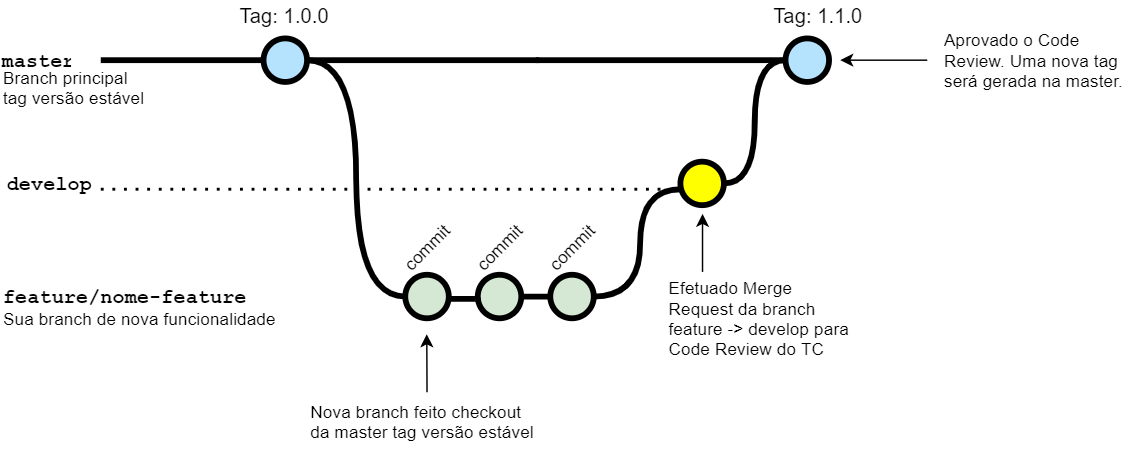

The diagram above was exported from draw.io. Its source (the exported page's mxGraphModel, read from the mxfile embedded in the PNG):
<mxGraphModel dx="803" dy="346" grid="1" gridSize="10" guides="1" tooltips="1" connect="1" arrows="1" fold="1" page="1" pageScale="1" pageWidth="1100" pageHeight="850" math="0" shadow="0">
  <root>
    <mxCell id="0" />
    <mxCell id="1" parent="0" />
    <mxCell id="uWUnNED6HEl2aK5fdaIb-8" value="" style="edgeStyle=orthogonalEdgeStyle;rounded=0;html=1;jettySize=auto;orthogonalLoop=1;plain-blue;endArrow=none;endFill=0;strokeWidth=4;strokeColor=#000000;entryX=0;entryY=0.5;entryDx=0;entryDy=0;entryPerimeter=0;" parent="1" source="uWUnNED6HEl2aK5fdaIb-10" edge="1">
      <mxGeometry x="292.25" y="211" as="geometry">
        <mxPoint x="452.25" y="211" as="targetPoint" />
      </mxGeometry>
    </mxCell>
    <mxCell id="uWUnNED6HEl2aK5fdaIb-9" style="edgeStyle=orthogonalEdgeStyle;curved=1;rounded=0;html=1;exitX=1;exitY=0.5;exitPerimeter=0;entryX=0;entryY=0.5;entryPerimeter=0;endArrow=none;endFill=0;jettySize=auto;orthogonalLoop=1;strokeWidth=4;fontSize=15;" parent="1" source="uWUnNED6HEl2aK5fdaIb-10" target="uWUnNED6HEl2aK5fdaIb-15" edge="1">
      <mxGeometry relative="1" as="geometry" />
    </mxCell>
    <mxCell id="uWUnNED6HEl2aK5fdaIb-10" value="" style="verticalLabelPosition=bottom;verticalAlign=top;html=1;strokeWidth=4;shape=mxgraph.flowchart.on-page_reference;plain-blue;gradientColor=none;fillColor=#B5E3Fe;strokeColor=#000000;" parent="1" vertex="1">
      <mxGeometry x="262.25" y="196" width="30" height="30" as="geometry" />
    </mxCell>
    <mxCell id="uWUnNED6HEl2aK5fdaIb-11" value="" style="verticalLabelPosition=bottom;verticalAlign=top;html=1;strokeWidth=4;shape=mxgraph.flowchart.on-page_reference;plain-blue;gradientColor=none;strokeColor=#000000;fillColor=#B5E3FE;" parent="1" vertex="1">
      <mxGeometry x="622.25" y="196" width="30" height="30" as="geometry" />
    </mxCell>
    <mxCell id="uWUnNED6HEl2aK5fdaIb-12" value="" style="edgeStyle=orthogonalEdgeStyle;rounded=0;html=1;jettySize=auto;orthogonalLoop=1;strokeWidth=4;endArrow=none;endFill=0;" parent="1" target="uWUnNED6HEl2aK5fdaIb-10" edge="1">
      <mxGeometry x="192.25" y="211" as="geometry">
        <mxPoint x="150" y="211" as="sourcePoint" />
      </mxGeometry>
    </mxCell>
    <mxCell id="uWUnNED6HEl2aK5fdaIb-13" value="master" style="text;html=1;strokeColor=none;fillColor=none;align=center;verticalAlign=middle;whiteSpace=wrap;overflow=hidden;fontSize=14;fontStyle=1;fontFamily=Courier New;" parent="1" vertex="1">
      <mxGeometry x="81.13" y="190" width="50" height="42" as="geometry" />
    </mxCell>
    <mxCell id="uWUnNED6HEl2aK5fdaIb-15" value="" style="verticalLabelPosition=bottom;verticalAlign=top;html=1;strokeWidth=4;shape=mxgraph.flowchart.on-page_reference;plain-purple;gradientColor=none;strokeColor=#000000;fillColor=#D5E8D4;" parent="1" vertex="1">
      <mxGeometry x="360" y="359" width="30" height="30" as="geometry" />
    </mxCell>
    <mxCell id="uWUnNED6HEl2aK5fdaIb-18" style="edgeStyle=orthogonalEdgeStyle;curved=1;rounded=0;html=1;exitX=1;exitY=0.5;exitPerimeter=0;entryX=0;entryY=0.5;entryPerimeter=0;endArrow=none;endFill=0;jettySize=auto;orthogonalLoop=1;strokeWidth=4;fontSize=15;" parent="1" source="uWUnNED6HEl2aK5fdaIb-19" target="uWUnNED6HEl2aK5fdaIb-11" edge="1">
      <mxGeometry relative="1" as="geometry" />
    </mxCell>
    <mxCell id="uWUnNED6HEl2aK5fdaIb-19" value="" style="verticalLabelPosition=bottom;verticalAlign=top;html=1;strokeWidth=4;shape=mxgraph.flowchart.on-page_reference;plain-purple;gradientColor=none;strokeColor=#000000;fillColor=#FFFF00;" parent="1" vertex="1">
      <mxGeometry x="549.75" y="281" width="30" height="30" as="geometry" />
    </mxCell>
    <mxCell id="uWUnNED6HEl2aK5fdaIb-71" value="" style="edgeStyle=orthogonalEdgeStyle;rounded=0;orthogonalLoop=1;jettySize=auto;html=1;endArrow=none;endFill=0;strokeWidth=4;" parent="1" source="uWUnNED6HEl2aK5fdaIb-69" target="uWUnNED6HEl2aK5fdaIb-70" edge="1">
      <mxGeometry relative="1" as="geometry" />
    </mxCell>
    <mxCell id="uWUnNED6HEl2aK5fdaIb-69" value="" style="verticalLabelPosition=bottom;verticalAlign=top;html=1;strokeWidth=4;shape=mxgraph.flowchart.on-page_reference;plain-purple;gradientColor=none;strokeColor=#000000;fillColor=#D5E8D4;" parent="1" vertex="1">
      <mxGeometry x="410" y="359" width="30" height="30" as="geometry" />
    </mxCell>
    <mxCell id="uWUnNED6HEl2aK5fdaIb-70" value="" style="verticalLabelPosition=bottom;verticalAlign=top;html=1;strokeWidth=4;shape=mxgraph.flowchart.on-page_reference;plain-purple;gradientColor=none;strokeColor=#000000;fillColor=#D5E8D4;" parent="1" vertex="1">
      <mxGeometry x="460" y="359" width="30" height="30" as="geometry" />
    </mxCell>
    <mxCell id="uWUnNED6HEl2aK5fdaIb-76" value="feature/nome-feature" style="text;html=1;strokeColor=none;fillColor=none;align=left;verticalAlign=middle;whiteSpace=wrap;overflow=hidden;fontSize=14;fontStyle=1;fontFamily=Courier New;" parent="1" vertex="1">
      <mxGeometry x="81.13" y="364" width="172.25" height="20" as="geometry" />
    </mxCell>
    <mxCell id="uWUnNED6HEl2aK5fdaIb-87" value="Sua branch de nova funcionalidade" style="text;html=1;strokeColor=none;fillColor=none;align=left;verticalAlign=middle;whiteSpace=wrap;overflow=hidden;fontSize=12;fontStyle=0;fontColor=#000000;" parent="1" vertex="1">
      <mxGeometry x="81.13" y="379" width="240" height="20" as="geometry" />
    </mxCell>
    <mxCell id="uWUnNED6HEl2aK5fdaIb-90" value="Branch principal&lt;br&gt;tag versão estável" style="text;html=1;strokeColor=none;fillColor=none;align=left;verticalAlign=middle;whiteSpace=wrap;overflow=hidden;fontSize=12;fontStyle=0;fontColor=#000000;" parent="1" vertex="1">
      <mxGeometry x="81.13" y="210" width="146.75" height="40" as="geometry" />
    </mxCell>
    <mxCell id="uWUnNED6HEl2aK5fdaIb-101" value="Tag: 1.1.0" style="text;html=1;strokeColor=none;fillColor=none;align=center;verticalAlign=middle;whiteSpace=wrap;overflow=hidden;fontSize=14;" parent="1" vertex="1">
      <mxGeometry x="590.25" y="170" width="110" height="20" as="geometry" />
    </mxCell>
    <mxCell id="uWUnNED6HEl2aK5fdaIb-103" value="Tag: 1.0.0" style="text;html=1;strokeColor=none;fillColor=none;align=center;verticalAlign=middle;whiteSpace=wrap;overflow=hidden;fontSize=14;" parent="1" vertex="1">
      <mxGeometry x="242.25" y="170" width="70" height="20" as="geometry" />
    </mxCell>
    <mxCell id="fSnZ5vnYTslC5NarKmr_-4" value="&lt;span style=&quot;text-align: center&quot;&gt;Nova branch feito checkout da master tag versão estável&lt;br&gt;&lt;/span&gt;" style="text;html=1;strokeColor=none;fillColor=none;align=left;verticalAlign=middle;whiteSpace=wrap;overflow=hidden;fontSize=12;fontStyle=0;fontColor=#000000;" parent="1" vertex="1">
      <mxGeometry x="293.38" y="440" width="163.25" height="40" as="geometry" />
    </mxCell>
    <mxCell id="9hBKPDzoitwpIBdzFDQ7-14" value="" style="endArrow=classic;html=1;strokeWidth=1;fontFamily=Courier New;fontColor=#009900;" parent="1" edge="1">
      <mxGeometry width="50" height="50" relative="1" as="geometry">
        <mxPoint x="565" y="357" as="sourcePoint" />
        <mxPoint x="565" y="317" as="targetPoint" />
      </mxGeometry>
    </mxCell>
    <mxCell id="9hBKPDzoitwpIBdzFDQ7-15" value="&lt;span style=&quot;text-align: center&quot;&gt;Efetuado Merge Request da branch feature -&amp;gt; develop para Code Review do TC&lt;br&gt;&lt;/span&gt;" style="text;html=1;strokeColor=none;fillColor=none;align=left;verticalAlign=middle;whiteSpace=wrap;overflow=hidden;fontSize=12;fontStyle=0;fontColor=#000000;" parent="1" vertex="1">
      <mxGeometry x="540" y="358" width="130" height="62" as="geometry" />
    </mxCell>
    <mxCell id="9hBKPDzoitwpIBdzFDQ7-21" value="" style="edgeStyle=orthogonalEdgeStyle;rounded=0;orthogonalLoop=1;jettySize=auto;html=1;fontSize=15;endArrow=none;endFill=0;strokeWidth=4;entryX=0;entryY=0.5;entryDx=0;entryDy=0;entryPerimeter=0;" parent="1" target="uWUnNED6HEl2aK5fdaIb-11" edge="1">
      <mxGeometry relative="1" as="geometry">
        <mxPoint x="560.25" y="211" as="targetPoint" />
        <mxPoint x="450" y="211" as="sourcePoint" />
      </mxGeometry>
    </mxCell>
    <mxCell id="4sGrvV7ABICCkG5QDsOX-8" value="" style="endArrow=classic;html=1;strokeWidth=1;fontFamily=Courier New;fontColor=#009900;" edge="1" parent="1">
      <mxGeometry width="50" height="50" relative="1" as="geometry">
        <mxPoint x="375" y="440" as="sourcePoint" />
        <mxPoint x="374.83" y="400" as="targetPoint" />
      </mxGeometry>
    </mxCell>
    <mxCell id="4sGrvV7ABICCkG5QDsOX-10" style="edgeStyle=orthogonalEdgeStyle;curved=1;rounded=0;html=1;exitX=1;exitY=0.5;exitPerimeter=0;endArrow=none;endFill=0;jettySize=auto;orthogonalLoop=1;strokeWidth=4;fontSize=15;entryX=-0.035;entryY=0.556;entryDx=0;entryDy=0;entryPerimeter=0;" edge="1" parent="1" target="uWUnNED6HEl2aK5fdaIb-69">
      <mxGeometry relative="1" as="geometry">
        <mxPoint x="390" y="375.58" as="sourcePoint" />
        <mxPoint x="420" y="376" as="targetPoint" />
        <Array as="points">
          <mxPoint x="415" y="376" />
        </Array>
      </mxGeometry>
    </mxCell>
    <mxCell id="4sGrvV7ABICCkG5QDsOX-12" value="" style="endArrow=none;dashed=1;html=1;dashPattern=1 3;strokeWidth=2;" edge="1" parent="1">
      <mxGeometry width="50" height="50" relative="1" as="geometry">
        <mxPoint x="150" y="300" as="sourcePoint" />
        <mxPoint x="540" y="300" as="targetPoint" />
      </mxGeometry>
    </mxCell>
    <mxCell id="4sGrvV7ABICCkG5QDsOX-13" value="develop" style="text;html=1;strokeColor=none;fillColor=none;align=center;verticalAlign=middle;whiteSpace=wrap;overflow=hidden;fontSize=14;fontStyle=1;fontFamily=Courier New;" vertex="1" parent="1">
      <mxGeometry x="81.13" y="275" width="67.75" height="42" as="geometry" />
    </mxCell>
    <mxCell id="4sGrvV7ABICCkG5QDsOX-15" style="edgeStyle=orthogonalEdgeStyle;curved=1;rounded=0;orthogonalLoop=1;jettySize=auto;html=1;exitX=1;exitY=0.5;exitDx=0;exitDy=0;exitPerimeter=0;entryX=0;entryY=0.5;entryDx=0;entryDy=0;entryPerimeter=0;endArrow=none;endFill=0;strokeWidth=4;fontFamily=Courier New;fontColor=#009900;" edge="1" parent="1" source="uWUnNED6HEl2aK5fdaIb-70">
      <mxGeometry relative="1" as="geometry">
        <mxPoint x="494.75" y="379" as="sourcePoint" />
        <mxPoint x="549.75" y="299.9999999999999" as="targetPoint" />
        <Array as="points">
          <mxPoint x="522" y="374" />
          <mxPoint x="522" y="300" />
        </Array>
      </mxGeometry>
    </mxCell>
    <mxCell id="4sGrvV7ABICCkG5QDsOX-18" value="" style="edgeStyle=orthogonalEdgeStyle;rounded=0;orthogonalLoop=1;jettySize=auto;html=1;" edge="1" parent="1">
      <mxGeometry relative="1" as="geometry">
        <mxPoint x="720" y="211" as="sourcePoint" />
        <mxPoint x="660" y="211" as="targetPoint" />
      </mxGeometry>
    </mxCell>
    <mxCell id="4sGrvV7ABICCkG5QDsOX-17" value="&lt;span style=&quot;text-align: center&quot;&gt;Aprovado o Code Review. Uma nova tag será gerada na master.&lt;br&gt;&lt;/span&gt;" style="text;html=1;strokeColor=none;fillColor=none;align=left;verticalAlign=middle;whiteSpace=wrap;overflow=hidden;fontSize=12;fontStyle=0;fontColor=#000000;" vertex="1" parent="1">
      <mxGeometry x="730" y="180" width="130" height="62" as="geometry" />
    </mxCell>
    <mxCell id="4sGrvV7ABICCkG5QDsOX-23" value="commit" style="text;html=1;strokeColor=none;fillColor=none;align=center;verticalAlign=middle;whiteSpace=wrap;rounded=0;rotation=-45;" vertex="1" parent="1">
      <mxGeometry x="410" y="335" width="30" height="10" as="geometry" />
    </mxCell>
    <mxCell id="4sGrvV7ABICCkG5QDsOX-24" value="commit" style="text;html=1;strokeColor=none;fillColor=none;align=center;verticalAlign=middle;whiteSpace=wrap;rounded=0;rotation=-45;" vertex="1" parent="1">
      <mxGeometry x="460" y="335" width="30" height="10" as="geometry" />
    </mxCell>
    <mxCell id="4sGrvV7ABICCkG5QDsOX-25" value="commit" style="text;html=1;strokeColor=none;fillColor=none;align=center;verticalAlign=middle;whiteSpace=wrap;rounded=0;rotation=-45;" vertex="1" parent="1">
      <mxGeometry x="360.01" y="335" width="30" height="10" as="geometry" />
    </mxCell>
  </root>
</mxGraphModel>